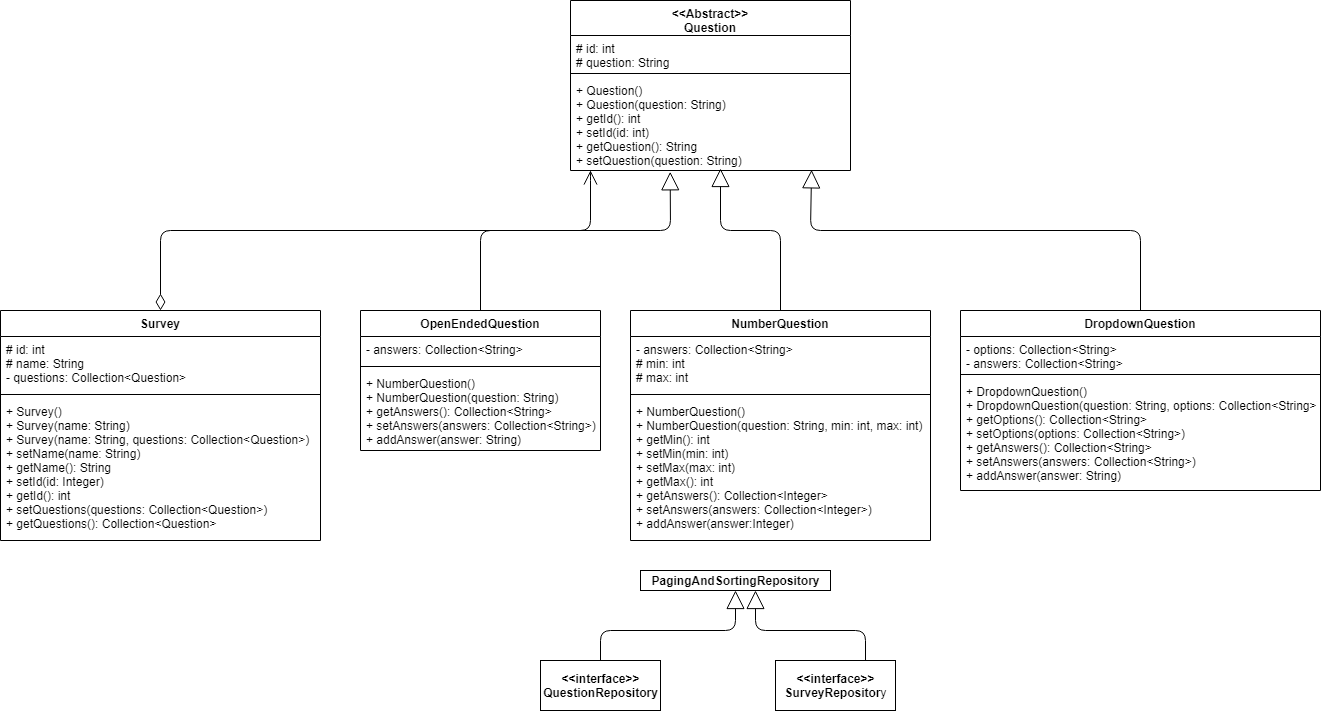

The diagram above was exported from draw.io. Its source (the exported page's mxGraphModel, read from the mxfile embedded in the PNG):
<mxGraphModel dx="2629" dy="554" grid="1" gridSize="10" guides="1" tooltips="1" connect="1" arrows="1" fold="1" page="1" pageScale="1" pageWidth="1169" pageHeight="826" background="#ffffff" math="0" shadow="0">
  <root>
    <mxCell id="0" />
    <mxCell id="1" parent="0" />
    <mxCell id="3t3_XxOe_xWUCaf_a5IF-41" value="&lt;&lt;Abstract&gt;&gt;&#10;Question&#10;" style="swimlane;fontStyle=1;align=center;verticalAlign=top;childLayout=stackLayout;horizontal=1;startSize=35;horizontalStack=0;resizeParent=1;resizeParentMax=0;resizeLast=0;collapsible=1;marginBottom=0;" parent="1" vertex="1">
      <mxGeometry x="380" y="130" width="280" height="170" as="geometry">
        <mxRectangle x="31" y="40" width="100" height="30" as="alternateBounds" />
      </mxGeometry>
    </mxCell>
    <mxCell id="3t3_XxOe_xWUCaf_a5IF-42" value="# id: int&#10;# question: String" style="text;strokeColor=none;fillColor=none;align=left;verticalAlign=top;spacingLeft=4;spacingRight=4;overflow=hidden;rotatable=0;points=[[0,0.5],[1,0.5]];portConstraint=eastwest;" parent="3t3_XxOe_xWUCaf_a5IF-41" vertex="1">
      <mxGeometry y="35" width="280" height="34" as="geometry" />
    </mxCell>
    <mxCell id="3t3_XxOe_xWUCaf_a5IF-43" value="" style="line;strokeWidth=1;fillColor=none;align=left;verticalAlign=middle;spacingTop=-1;spacingLeft=3;spacingRight=3;rotatable=0;labelPosition=right;points=[];portConstraint=eastwest;" parent="3t3_XxOe_xWUCaf_a5IF-41" vertex="1">
      <mxGeometry y="69" width="280" height="8" as="geometry" />
    </mxCell>
    <mxCell id="3t3_XxOe_xWUCaf_a5IF-44" value="+ Question()&#10;+ Question(question: String)&#10;+ getId(): int&#10;+ setId(id: int)&#10;+ getQuestion(): String&#10;+ setQuestion(question: String)" style="text;strokeColor=none;fillColor=none;align=left;verticalAlign=top;spacingLeft=4;spacingRight=4;overflow=hidden;rotatable=0;points=[[0,0.5],[1,0.5]];portConstraint=eastwest;" parent="3t3_XxOe_xWUCaf_a5IF-41" vertex="1">
      <mxGeometry y="77" width="280" height="93" as="geometry" />
    </mxCell>
    <mxCell id="3t3_XxOe_xWUCaf_a5IF-67" value="" style="endArrow=open;html=1;endSize=12;startArrow=diamondThin;startSize=14;startFill=0;edgeStyle=orthogonalEdgeStyle;exitX=0.5;exitY=0;exitDx=0;exitDy=0;" parent="1" source="3t3_XxOe_xWUCaf_a5IF-53" edge="1">
      <mxGeometry relative="1" as="geometry">
        <mxPoint x="450" y="360" as="sourcePoint" />
        <mxPoint x="400" y="300" as="targetPoint" />
        <Array as="points">
          <mxPoint x="-30" y="360" />
          <mxPoint x="400" y="360" />
          <mxPoint x="400" y="300" />
        </Array>
      </mxGeometry>
    </mxCell>
    <mxCell id="3t3_XxOe_xWUCaf_a5IF-68" value="" style="resizable=0;html=1;align=left;verticalAlign=top;labelBackgroundColor=#ffffff;fontSize=10;" parent="3t3_XxOe_xWUCaf_a5IF-67" connectable="0" vertex="1">
      <mxGeometry x="-1" relative="1" as="geometry" />
    </mxCell>
    <mxCell id="3t3_XxOe_xWUCaf_a5IF-69" value="" style="resizable=0;html=1;align=right;verticalAlign=top;labelBackgroundColor=#ffffff;fontSize=10;" parent="3t3_XxOe_xWUCaf_a5IF-67" connectable="0" vertex="1">
      <mxGeometry x="1" relative="1" as="geometry" />
    </mxCell>
    <mxCell id="3t3_XxOe_xWUCaf_a5IF-70" value="" style="endArrow=block;endSize=16;endFill=0;html=1;exitX=0.5;exitY=0;exitDx=0;exitDy=0;entryX=0.356;entryY=1.014;entryDx=0;entryDy=0;entryPerimeter=0;" parent="1" source="3t3_XxOe_xWUCaf_a5IF-63" target="3t3_XxOe_xWUCaf_a5IF-44" edge="1">
      <mxGeometry width="160" relative="1" as="geometry">
        <mxPoint x="530" y="390" as="sourcePoint" />
        <mxPoint x="483" y="301" as="targetPoint" />
        <Array as="points">
          <mxPoint x="290" y="360" />
          <mxPoint x="480" y="360" />
        </Array>
      </mxGeometry>
    </mxCell>
    <mxCell id="3t3_XxOe_xWUCaf_a5IF-71" value="" style="endArrow=block;endSize=16;endFill=0;html=1;exitX=0.5;exitY=0;exitDx=0;exitDy=0;" parent="1" source="3t3_XxOe_xWUCaf_a5IF-59" edge="1">
      <mxGeometry width="160" relative="1" as="geometry">
        <mxPoint x="800" y="420" as="sourcePoint" />
        <mxPoint x="530" y="298" as="targetPoint" />
        <Array as="points">
          <mxPoint x="590" y="360" />
          <mxPoint x="530" y="360" />
        </Array>
      </mxGeometry>
    </mxCell>
    <mxCell id="3t3_XxOe_xWUCaf_a5IF-76" value="&lt;b&gt;&amp;lt;&amp;lt;interface&amp;gt;&amp;gt;&lt;br&gt;QuestionRepository&lt;/b&gt;" style="html=1;" parent="1" vertex="1">
      <mxGeometry x="350" y="790" width="120" height="50" as="geometry" />
    </mxCell>
    <mxCell id="3t3_XxOe_xWUCaf_a5IF-78" value="&lt;span style=&quot;font-weight: 700&quot;&gt;PagingAndSortingRepository&lt;/span&gt;" style="html=1;" parent="1" vertex="1">
      <mxGeometry x="450" y="700" width="190" height="20" as="geometry" />
    </mxCell>
    <mxCell id="3t3_XxOe_xWUCaf_a5IF-79" value="&lt;b&gt;&amp;lt;&amp;lt;interface&amp;gt;&amp;gt;&lt;br&gt;SurveyRepositor&lt;/b&gt;y" style="html=1;" parent="1" vertex="1">
      <mxGeometry x="585" y="790" width="120" height="50" as="geometry" />
    </mxCell>
    <mxCell id="3t3_XxOe_xWUCaf_a5IF-80" value="" style="endArrow=block;endSize=16;endFill=0;html=1;exitX=0.5;exitY=0;exitDx=0;exitDy=0;" parent="1" source="3t3_XxOe_xWUCaf_a5IF-76" edge="1">
      <mxGeometry width="160" relative="1" as="geometry">
        <mxPoint x="330" y="710" as="sourcePoint" />
        <mxPoint x="545" y="720" as="targetPoint" />
        <Array as="points">
          <mxPoint x="410" y="760" />
          <mxPoint x="545" y="760" />
        </Array>
      </mxGeometry>
    </mxCell>
    <mxCell id="3t3_XxOe_xWUCaf_a5IF-81" value="" style="endArrow=block;endSize=16;endFill=0;html=1;exitX=0.75;exitY=0;exitDx=0;exitDy=0;" parent="1" source="3t3_XxOe_xWUCaf_a5IF-79" edge="1">
      <mxGeometry width="160" relative="1" as="geometry">
        <mxPoint x="420" y="800" as="sourcePoint" />
        <mxPoint x="565" y="720" as="targetPoint" />
        <Array as="points">
          <mxPoint x="675" y="760" />
          <mxPoint x="565" y="760" />
        </Array>
      </mxGeometry>
    </mxCell>
    <mxCell id="3t3_XxOe_xWUCaf_a5IF-53" value="Survey" style="swimlane;fontStyle=1;align=center;verticalAlign=top;childLayout=stackLayout;horizontal=1;startSize=26;horizontalStack=0;resizeParent=1;resizeParentMax=0;resizeLast=0;collapsible=1;marginBottom=0;" parent="1" vertex="1">
      <mxGeometry x="-190" y="440" width="320" height="230" as="geometry" />
    </mxCell>
    <mxCell id="3t3_XxOe_xWUCaf_a5IF-54" value="# id: int&#10;# name: String&#10;- questions: Collection&lt;Question&gt;" style="text;strokeColor=none;fillColor=none;align=left;verticalAlign=top;spacingLeft=4;spacingRight=4;overflow=hidden;rotatable=0;points=[[0,0.5],[1,0.5]];portConstraint=eastwest;" parent="3t3_XxOe_xWUCaf_a5IF-53" vertex="1">
      <mxGeometry y="26" width="320" height="54" as="geometry" />
    </mxCell>
    <mxCell id="3t3_XxOe_xWUCaf_a5IF-55" value="" style="line;strokeWidth=1;fillColor=none;align=left;verticalAlign=middle;spacingTop=-1;spacingLeft=3;spacingRight=3;rotatable=0;labelPosition=right;points=[];portConstraint=eastwest;" parent="3t3_XxOe_xWUCaf_a5IF-53" vertex="1">
      <mxGeometry y="80" width="320" height="8" as="geometry" />
    </mxCell>
    <mxCell id="3t3_XxOe_xWUCaf_a5IF-56" value="+ Survey()&#10;+ Survey(name: String)&#10;+ Survey(name: String, questions: Collection&lt;Question&gt;)&#10;+ setName(name: String)&#10;+ getName(): String&#10;+ setId(id: Integer)&#10;+ getId(): int&#10;+ setQuestions(questions: Collection&lt;Question&gt;)&#10;+ getQuestions(): Collection&lt;Question&gt;" style="text;strokeColor=none;fillColor=none;align=left;verticalAlign=top;spacingLeft=4;spacingRight=4;overflow=hidden;rotatable=0;points=[[0,0.5],[1,0.5]];portConstraint=eastwest;" parent="3t3_XxOe_xWUCaf_a5IF-53" vertex="1">
      <mxGeometry y="88" width="320" height="142" as="geometry" />
    </mxCell>
    <mxCell id="3t3_XxOe_xWUCaf_a5IF-63" value="OpenEndedQuestion" style="swimlane;fontStyle=1;align=center;verticalAlign=top;childLayout=stackLayout;horizontal=1;startSize=26;horizontalStack=0;resizeParent=1;resizeParentMax=0;resizeLast=0;collapsible=1;marginBottom=0;" parent="1" vertex="1">
      <mxGeometry x="170" y="440" width="240" height="140" as="geometry" />
    </mxCell>
    <mxCell id="3t3_XxOe_xWUCaf_a5IF-64" value="- answers: Collection&lt;String&gt;" style="text;strokeColor=none;fillColor=none;align=left;verticalAlign=top;spacingLeft=4;spacingRight=4;overflow=hidden;rotatable=0;points=[[0,0.5],[1,0.5]];portConstraint=eastwest;" parent="3t3_XxOe_xWUCaf_a5IF-63" vertex="1">
      <mxGeometry y="26" width="240" height="26" as="geometry" />
    </mxCell>
    <mxCell id="3t3_XxOe_xWUCaf_a5IF-65" value="" style="line;strokeWidth=1;fillColor=none;align=left;verticalAlign=middle;spacingTop=-1;spacingLeft=3;spacingRight=3;rotatable=0;labelPosition=right;points=[];portConstraint=eastwest;" parent="3t3_XxOe_xWUCaf_a5IF-63" vertex="1">
      <mxGeometry y="52" width="240" height="8" as="geometry" />
    </mxCell>
    <mxCell id="3t3_XxOe_xWUCaf_a5IF-66" value="+ NumberQuestion()&#10;+ NumberQuestion(question: String)&#10;+ getAnswers(): Collection&lt;String&gt;&#10;+ setAnswers(answers: Collection&lt;String&gt;)&#10;+ addAnswer(answer: String)" style="text;strokeColor=none;fillColor=none;align=left;verticalAlign=top;spacingLeft=4;spacingRight=4;overflow=hidden;rotatable=0;points=[[0,0.5],[1,0.5]];portConstraint=eastwest;" parent="3t3_XxOe_xWUCaf_a5IF-63" vertex="1">
      <mxGeometry y="60" width="240" height="80" as="geometry" />
    </mxCell>
    <mxCell id="3t3_XxOe_xWUCaf_a5IF-59" value="NumberQuestion" style="swimlane;fontStyle=1;align=center;verticalAlign=top;childLayout=stackLayout;horizontal=1;startSize=26;horizontalStack=0;resizeParent=1;resizeParentMax=0;resizeLast=0;collapsible=1;marginBottom=0;" parent="1" vertex="1">
      <mxGeometry x="440" y="440" width="300" height="230" as="geometry" />
    </mxCell>
    <mxCell id="3t3_XxOe_xWUCaf_a5IF-60" value="- answers: Collection&lt;String&gt;&#10;# min: int&#10;# max: int" style="text;strokeColor=none;fillColor=none;align=left;verticalAlign=top;spacingLeft=4;spacingRight=4;overflow=hidden;rotatable=0;points=[[0,0.5],[1,0.5]];portConstraint=eastwest;" parent="3t3_XxOe_xWUCaf_a5IF-59" vertex="1">
      <mxGeometry y="26" width="300" height="54" as="geometry" />
    </mxCell>
    <mxCell id="3t3_XxOe_xWUCaf_a5IF-61" value="" style="line;strokeWidth=1;fillColor=none;align=left;verticalAlign=middle;spacingTop=-1;spacingLeft=3;spacingRight=3;rotatable=0;labelPosition=right;points=[];portConstraint=eastwest;" parent="3t3_XxOe_xWUCaf_a5IF-59" vertex="1">
      <mxGeometry y="80" width="300" height="8" as="geometry" />
    </mxCell>
    <mxCell id="3t3_XxOe_xWUCaf_a5IF-62" value="+ NumberQuestion()&#10;+ NumberQuestion(question: String, min: int, max: int)&#10;+ getMin(): int&#10;+ setMin(min: int)&#10;+ setMax(max: int)&#10;+ getMax(): int&#10;+ getAnswers(): Collection&lt;Integer&gt;&#10;+ setAnswers(answers: Collection&lt;Integer&gt;)&#10;+ addAnswer(answer:Integer)" style="text;strokeColor=none;fillColor=none;align=left;verticalAlign=top;spacingLeft=4;spacingRight=4;overflow=hidden;rotatable=0;points=[[0,0.5],[1,0.5]];portConstraint=eastwest;" parent="3t3_XxOe_xWUCaf_a5IF-59" vertex="1">
      <mxGeometry y="88" width="300" height="142" as="geometry" />
    </mxCell>
    <mxCell id="k8GA8L3QF62mjd2HbV9z-1" value="DropdownQuestion" style="swimlane;fontStyle=1;align=center;verticalAlign=top;childLayout=stackLayout;horizontal=1;startSize=26;horizontalStack=0;resizeParent=1;resizeParentMax=0;resizeLast=0;collapsible=1;marginBottom=0;" parent="1" vertex="1">
      <mxGeometry x="770" y="440" width="360" height="180" as="geometry" />
    </mxCell>
    <mxCell id="k8GA8L3QF62mjd2HbV9z-2" value="- options: Collection&lt;String&gt;&#10;- answers: Collection&lt;String&gt;" style="text;strokeColor=none;fillColor=none;align=left;verticalAlign=top;spacingLeft=4;spacingRight=4;overflow=hidden;rotatable=0;points=[[0,0.5],[1,0.5]];portConstraint=eastwest;" parent="k8GA8L3QF62mjd2HbV9z-1" vertex="1">
      <mxGeometry y="26" width="360" height="34" as="geometry" />
    </mxCell>
    <mxCell id="k8GA8L3QF62mjd2HbV9z-3" value="" style="line;strokeWidth=1;fillColor=none;align=left;verticalAlign=middle;spacingTop=-1;spacingLeft=3;spacingRight=3;rotatable=0;labelPosition=right;points=[];portConstraint=eastwest;" parent="k8GA8L3QF62mjd2HbV9z-1" vertex="1">
      <mxGeometry y="60" width="360" height="8" as="geometry" />
    </mxCell>
    <mxCell id="k8GA8L3QF62mjd2HbV9z-4" value="+ DropdownQuestion()&#10;+ DropdownQuestion(question: String, options: Collection&lt;String&gt;)&#10;+ getOptions(): Collection&lt;String&gt;&#10;+ setOptions(options: Collection&lt;String&gt;)&#10;+ getAnswers(): Collection&lt;String&gt;&#10;+ setAnswers(answers: Collection&lt;String&gt;)&#10;+ addAnswer(answer: String)" style="text;strokeColor=none;fillColor=none;align=left;verticalAlign=top;spacingLeft=4;spacingRight=4;overflow=hidden;rotatable=0;points=[[0,0.5],[1,0.5]];portConstraint=eastwest;" parent="k8GA8L3QF62mjd2HbV9z-1" vertex="1">
      <mxGeometry y="68" width="360" height="112" as="geometry" />
    </mxCell>
    <mxCell id="k8GA8L3QF62mjd2HbV9z-5" value="" style="endArrow=block;endSize=16;endFill=0;html=1;exitX=0.5;exitY=0;exitDx=0;exitDy=0;entryX=0.861;entryY=0.993;entryDx=0;entryDy=0;entryPerimeter=0;" parent="1" source="k8GA8L3QF62mjd2HbV9z-1" target="3t3_XxOe_xWUCaf_a5IF-44" edge="1">
      <mxGeometry width="160" relative="1" as="geometry">
        <mxPoint x="600" y="450" as="sourcePoint" />
        <mxPoint x="540" y="308" as="targetPoint" />
        <Array as="points">
          <mxPoint x="950" y="360" />
          <mxPoint x="620" y="360" />
        </Array>
      </mxGeometry>
    </mxCell>
  </root>
</mxGraphModel>